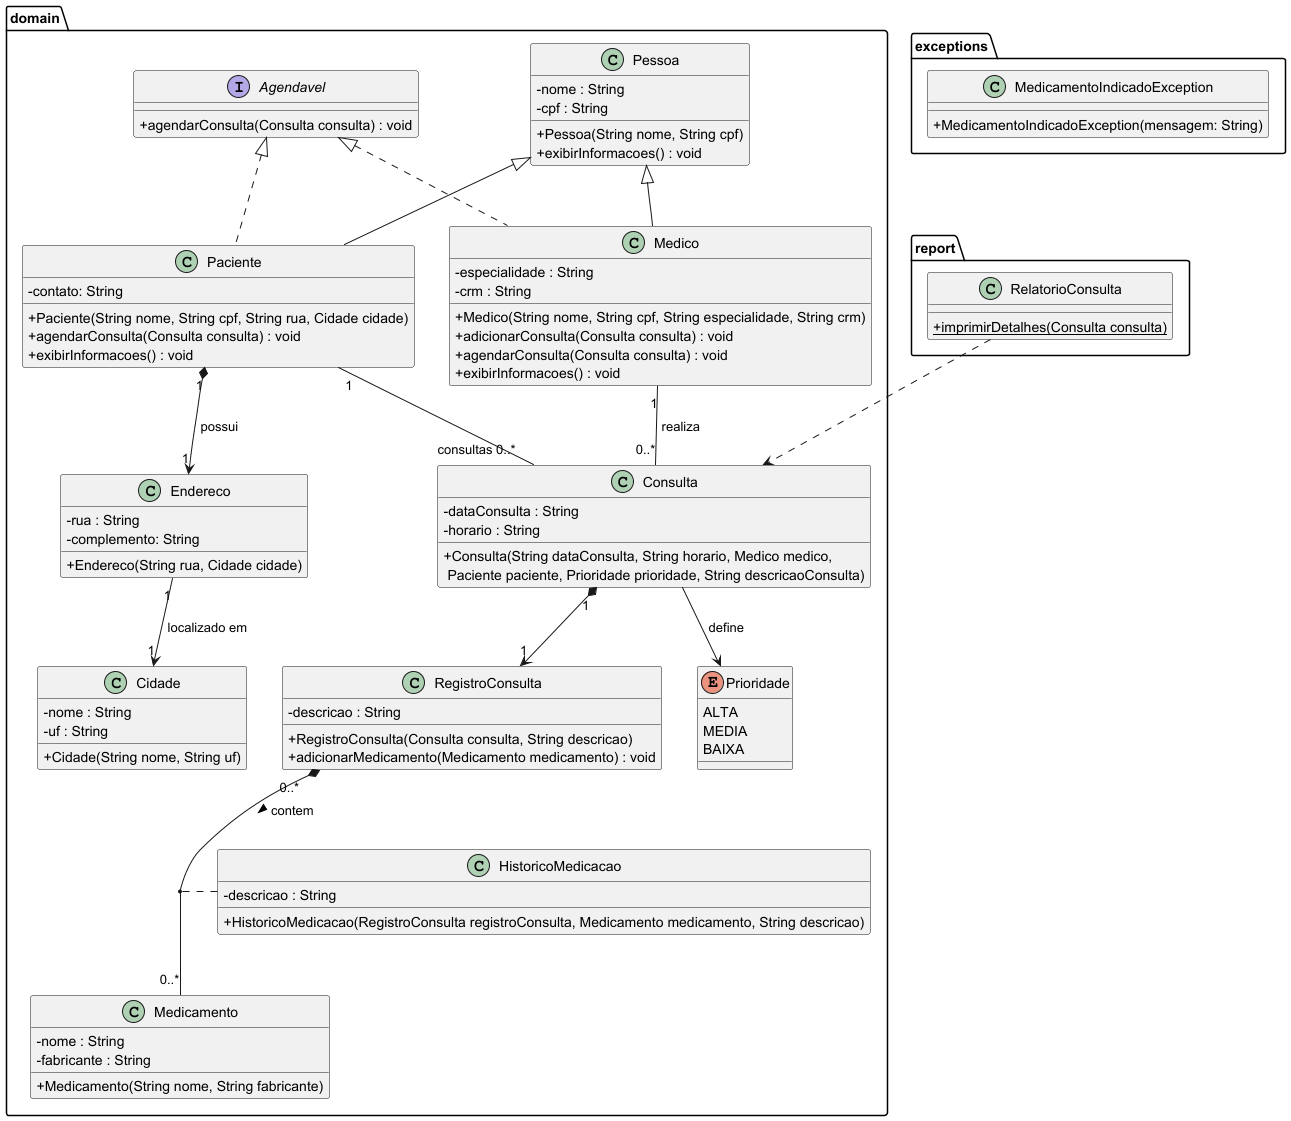

The diagram above was rendered by PlantUML. Its source (embedded in the PNG):
@startuml
skinparam classAttributeIconSize 0

package domain {
interface Agendavel {
    + agendarConsulta(Consulta consulta) : void
}

class Pessoa {
    - nome : String
    - cpf : String
    + Pessoa(String nome, String cpf)
    + exibirInformacoes() : void
}

class Medico {
    - especialidade : String
    - crm : String
    + Medico(String nome, String cpf, String especialidade, String crm)
    + adicionarConsulta(Consulta consulta) : void
    + agendarConsulta(Consulta consulta) : void
    + exibirInformacoes() : void
}

class Paciente {
    - contato: String
    + Paciente(String nome, String cpf, String rua, Cidade cidade)
    + agendarConsulta(Consulta consulta) : void
    + exibirInformacoes() : void
}

class Endereco {
    - rua : String
    - complemento: String
    + Endereco(String rua, Cidade cidade)
}

class Cidade {
    - nome : String
    - uf : String
    + Cidade(String nome, String uf)
}

class Consulta {
    - dataConsulta : String
    - horario : String
    + Consulta(String dataConsulta, String horario, Medico medico,\n Paciente paciente, Prioridade prioridade, String descricaoConsulta)
}

class RegistroConsulta {
    - descricao : String
    + RegistroConsulta(Consulta consulta, String descricao)
    + adicionarMedicamento(Medicamento medicamento) : void
}

class Medicamento {
    - nome : String
    - fabricante : String
    + Medicamento(String nome, String fabricante)
}

class HistoricoMedicacao {
    - descricao : String
    + HistoricoMedicacao(RegistroConsulta registroConsulta, Medicamento medicamento, String descricao)
}


enum Prioridade {
    ALTA
    MEDIA
    BAIXA
}
}

package report {
    class RelatorioConsulta {
        + {static} imprimirDetalhes(Consulta consulta)
    }
}

package exceptions {
    ' Classe de exceção para medicamentos indicados
    class MedicamentoIndicadoException {
        + MedicamentoIndicadoException(mensagem: String)
    }
}

Pessoa <|-- Medico
Pessoa <|-- Paciente
Paciente "1" -- "consultas 0..*" Consulta
Consulta --> Prioridade : " define"
Paciente "1" *--> "1" Endereco : " possui"
Endereco "1" --> "1" Cidade : " localizado em"
Medico "1" -- "0..*" Consulta : " realiza"
Consulta "1" *--> "1" RegistroConsulta
RegistroConsulta "0..*" *-- "0..*" Medicamento : contem >
(RegistroConsulta, Medicamento) .. HistoricoMedicacao
Agendavel <|.. Medico
Agendavel <|.. Paciente

RelatorioConsulta ..> Consulta

@enduml